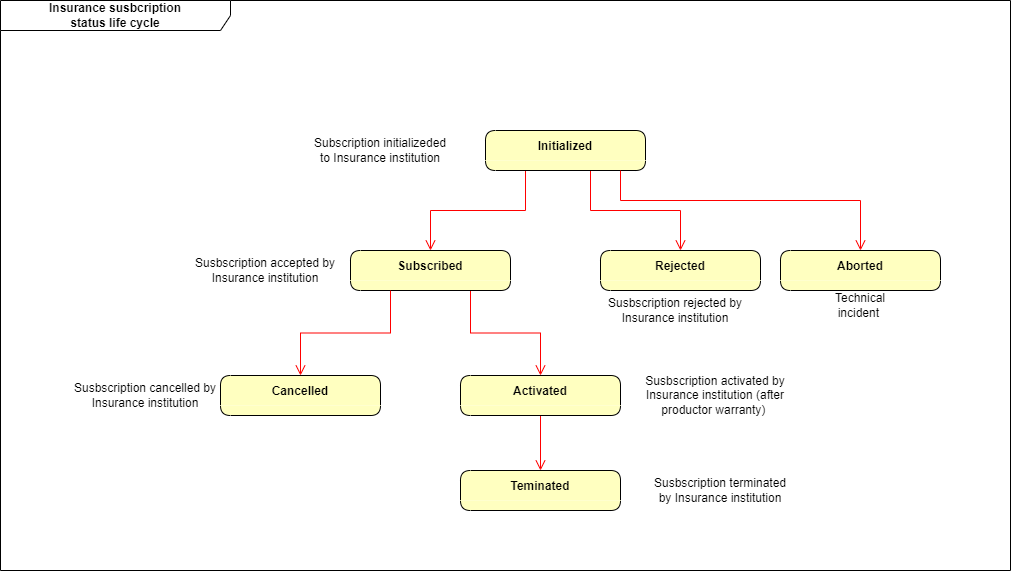

The diagram above was exported from draw.io. Its source (the exported page's mxGraphModel, read from the mxfile embedded in the PNG):
<mxGraphModel dx="1548" dy="902" grid="1" gridSize="10" guides="1" tooltips="1" connect="1" arrows="1" fold="1" page="1" pageScale="1" pageWidth="1100" pageHeight="850" background="none" math="0" shadow="0">
  <root>
    <mxCell id="0" />
    <mxCell id="1" parent="0" />
    <mxCell id="F5PNKBECq4uLS4Zrkpfn-1" value="Insurance susbcription&lt;br&gt;status life cycle" style="shape=umlFrame;whiteSpace=wrap;html=1;width=230;height=30;fillStyle=solid;shadow=0;fontStyle=1;swimlaneFillColor=#FFFFFF;" parent="1" vertex="1">
      <mxGeometry x="60" y="50" width="1010" height="570" as="geometry" />
    </mxCell>
    <mxCell id="F5PNKBECq4uLS4Zrkpfn-32" style="edgeStyle=orthogonalEdgeStyle;rounded=0;orthogonalLoop=1;jettySize=auto;html=1;entryX=0.5;entryY=0;entryDx=0;entryDy=0;fontFamily=Helvetica;fontSize=11;fontColor=default;startSize=30;endArrow=open;verticalAlign=bottom;strokeColor=#ff0000;endSize=8;" parent="1" target="F5PNKBECq4uLS4Zrkpfn-13" edge="1">
      <mxGeometry relative="1" as="geometry">
        <mxPoint x="650" y="220" as="sourcePoint" />
        <Array as="points">
          <mxPoint x="650" y="260" />
          <mxPoint x="740" y="260" />
        </Array>
      </mxGeometry>
    </mxCell>
    <mxCell id="F5PNKBECq4uLS4Zrkpfn-50" style="edgeStyle=orthogonalEdgeStyle;rounded=0;orthogonalLoop=1;jettySize=auto;html=1;exitX=0.75;exitY=1;exitDx=0;exitDy=0;fontFamily=Helvetica;fontSize=11;fontColor=default;startSize=30;endArrow=open;verticalAlign=bottom;strokeColor=#ff0000;endSize=8;" parent="1" source="F5PNKBECq4uLS4Zrkpfn-8" target="F5PNKBECq4uLS4Zrkpfn-49" edge="1">
      <mxGeometry relative="1" as="geometry" />
    </mxCell>
    <mxCell id="F5PNKBECq4uLS4Zrkpfn-8" value="Subscribed" style="swimlane;fontStyle=1;align=center;verticalAlign=middle;childLayout=stackLayout;horizontal=1;startSize=30;horizontalStack=0;resizeParent=0;resizeLast=1;container=0;fontColor=#000000;collapsible=0;rounded=1;arcSize=30;strokeColor=default;fillColor=#ffffc0;swimlaneFillColor=#ffffc0;dropTarget=0;swimlaneLine=0;" parent="1" vertex="1">
      <mxGeometry x="410" y="300" width="160" height="40" as="geometry" />
    </mxCell>
    <mxCell id="F5PNKBECq4uLS4Zrkpfn-17" value="" style="edgeStyle=orthogonalEdgeStyle;rounded=0;orthogonalLoop=1;jettySize=auto;html=1;fontFamily=Helvetica;fontSize=11;fontColor=default;startSize=30;endArrow=open;verticalAlign=bottom;strokeColor=#ff0000;endSize=8;exitX=0.25;exitY=1;exitDx=0;exitDy=0;" parent="1" source="F5PNKBECq4uLS4Zrkpfn-8" target="F5PNKBECq4uLS4Zrkpfn-18" edge="1">
      <mxGeometry relative="1" as="geometry">
        <mxPoint x="470" y="440" as="sourcePoint" />
        <mxPoint x="465" y="510" as="targetPoint" />
      </mxGeometry>
    </mxCell>
    <mxCell id="F5PNKBECq4uLS4Zrkpfn-13" value="Rejected" style="swimlane;fontStyle=1;align=center;verticalAlign=middle;childLayout=stackLayout;horizontal=1;startSize=30;horizontalStack=0;resizeParent=0;resizeLast=1;container=0;fontColor=#000000;collapsible=0;rounded=1;arcSize=30;strokeColor=default;fillColor=#ffffc0;swimlaneFillColor=#ffffc0;dropTarget=0;swimlaneLine=0;" parent="1" vertex="1">
      <mxGeometry x="660" y="300" width="160" height="40" as="geometry" />
    </mxCell>
    <mxCell id="F5PNKBECq4uLS4Zrkpfn-18" value="Cancelled" style="swimlane;fontStyle=1;align=center;verticalAlign=middle;childLayout=stackLayout;horizontal=1;startSize=30;horizontalStack=0;resizeParent=0;resizeLast=1;container=0;fontColor=#000000;collapsible=0;rounded=1;arcSize=30;strokeColor=default;fillColor=#ffffc0;swimlaneFillColor=#ffffc0;dropTarget=0;swimlaneLine=0;" parent="1" vertex="1">
      <mxGeometry x="280" y="425" width="160" height="40" as="geometry" />
    </mxCell>
    <mxCell id="F5PNKBECq4uLS4Zrkpfn-39" value="Susbscription rejected by Insurance institution" style="text;html=1;strokeColor=none;fillColor=none;align=center;verticalAlign=middle;whiteSpace=wrap;rounded=0;fontFamily=Helvetica;fontSize=12;fontColor=#000000;startSize=30;" parent="1" vertex="1">
      <mxGeometry x="660" y="340" width="150" height="40" as="geometry" />
    </mxCell>
    <mxCell id="F5PNKBECq4uLS4Zrkpfn-40" value="Susbscription accepted by Insurance institution" style="text;html=1;strokeColor=none;fillColor=none;align=center;verticalAlign=middle;whiteSpace=wrap;rounded=0;fontFamily=Helvetica;fontSize=12;fontColor=#000000;startSize=30;" parent="1" vertex="1">
      <mxGeometry x="250" y="300" width="150" height="40" as="geometry" />
    </mxCell>
    <mxCell id="F5PNKBECq4uLS4Zrkpfn-41" value="Susbscription cancelled by Insurance institution" style="text;html=1;strokeColor=none;fillColor=none;align=center;verticalAlign=middle;whiteSpace=wrap;rounded=0;fontFamily=Helvetica;fontSize=12;fontColor=#000000;startSize=30;" parent="1" vertex="1">
      <mxGeometry x="130" y="425" width="150" height="40" as="geometry" />
    </mxCell>
    <mxCell id="F5PNKBECq4uLS4Zrkpfn-44" value="Subscription initializeded to Insurance institution" style="text;html=1;strokeColor=none;fillColor=none;align=center;verticalAlign=middle;whiteSpace=wrap;rounded=0;fontFamily=Helvetica;fontSize=12;fontColor=#000000;startSize=30;" parent="1" vertex="1">
      <mxGeometry x="370" y="185" width="140" height="30" as="geometry" />
    </mxCell>
    <mxCell id="F5PNKBECq4uLS4Zrkpfn-47" style="edgeStyle=orthogonalEdgeStyle;rounded=0;orthogonalLoop=1;jettySize=auto;html=1;exitX=0.25;exitY=1;exitDx=0;exitDy=0;fontFamily=Helvetica;fontSize=11;fontColor=default;startSize=30;endArrow=open;verticalAlign=bottom;strokeColor=#ff0000;endSize=8;" parent="1" source="F5PNKBECq4uLS4Zrkpfn-46" target="F5PNKBECq4uLS4Zrkpfn-8" edge="1">
      <mxGeometry relative="1" as="geometry" />
    </mxCell>
    <mxCell id="F5PNKBECq4uLS4Zrkpfn-46" value="Initialized" style="swimlane;fontStyle=1;align=center;verticalAlign=middle;childLayout=stackLayout;horizontal=1;startSize=30;horizontalStack=0;resizeParent=0;resizeLast=1;container=0;fontColor=#000000;collapsible=0;rounded=1;arcSize=30;strokeColor=default;fillColor=#ffffc0;swimlaneFillColor=#ffffc0;dropTarget=0;swimlaneLine=0;" parent="1" vertex="1">
      <mxGeometry x="545" y="180" width="160" height="40" as="geometry" />
    </mxCell>
    <mxCell id="F5PNKBECq4uLS4Zrkpfn-52" style="edgeStyle=orthogonalEdgeStyle;rounded=0;orthogonalLoop=1;jettySize=auto;html=1;exitX=0.5;exitY=1;exitDx=0;exitDy=0;fontFamily=Helvetica;fontSize=11;fontColor=default;startSize=30;endArrow=open;verticalAlign=bottom;strokeColor=#ff0000;endSize=8;" parent="1" source="F5PNKBECq4uLS4Zrkpfn-49" target="F5PNKBECq4uLS4Zrkpfn-51" edge="1">
      <mxGeometry relative="1" as="geometry" />
    </mxCell>
    <mxCell id="F5PNKBECq4uLS4Zrkpfn-49" value="Activated" style="swimlane;fontStyle=1;align=center;verticalAlign=middle;childLayout=stackLayout;horizontal=1;startSize=30;horizontalStack=0;resizeParent=0;resizeLast=1;container=0;fontColor=#000000;collapsible=0;rounded=1;arcSize=30;strokeColor=default;fillColor=#ffffc0;swimlaneFillColor=#ffffc0;dropTarget=0;swimlaneLine=0;" parent="1" vertex="1">
      <mxGeometry x="520" y="425" width="160" height="40" as="geometry" />
    </mxCell>
    <mxCell id="F5PNKBECq4uLS4Zrkpfn-51" value="Teminated" style="swimlane;fontStyle=1;align=center;verticalAlign=middle;childLayout=stackLayout;horizontal=1;startSize=30;horizontalStack=0;resizeParent=0;resizeLast=1;container=0;fontColor=#000000;collapsible=0;rounded=1;arcSize=30;strokeColor=default;fillColor=#ffffc0;swimlaneFillColor=#ffffc0;dropTarget=0;swimlaneLine=0;" parent="1" vertex="1">
      <mxGeometry x="520" y="520" width="160" height="40" as="geometry" />
    </mxCell>
    <mxCell id="F5PNKBECq4uLS4Zrkpfn-53" value="Susbscription activated by Insurance institution (after productor warranty)&amp;nbsp;" style="text;html=1;strokeColor=none;fillColor=none;align=center;verticalAlign=middle;whiteSpace=wrap;rounded=0;fontFamily=Helvetica;fontSize=12;fontColor=#000000;startSize=30;" parent="1" vertex="1">
      <mxGeometry x="700" y="425" width="150" height="40" as="geometry" />
    </mxCell>
    <mxCell id="F5PNKBECq4uLS4Zrkpfn-54" value="Susbscription terminated by Insurance institution" style="text;html=1;strokeColor=none;fillColor=none;align=center;verticalAlign=middle;whiteSpace=wrap;rounded=0;fontFamily=Helvetica;fontSize=12;fontColor=#000000;startSize=30;" parent="1" vertex="1">
      <mxGeometry x="705" y="520" width="150" height="40" as="geometry" />
    </mxCell>
    <mxCell id="3kT0AMQGz_PiDcDKLCyD-1" value="Aborted" style="swimlane;fontStyle=1;align=center;verticalAlign=middle;childLayout=stackLayout;horizontal=1;startSize=30;horizontalStack=0;resizeParent=0;resizeLast=1;container=0;fontColor=#000000;collapsible=0;rounded=1;arcSize=30;strokeColor=default;fillColor=#ffffc0;swimlaneFillColor=#ffffc0;dropTarget=0;swimlaneLine=0;" parent="1" vertex="1">
      <mxGeometry x="840" y="300" width="160" height="40" as="geometry" />
    </mxCell>
    <mxCell id="3kT0AMQGz_PiDcDKLCyD-3" value="Technical incident&amp;nbsp;" style="text;html=1;strokeColor=none;fillColor=none;align=center;verticalAlign=middle;whiteSpace=wrap;rounded=0;fontFamily=Helvetica;fontSize=12;fontColor=#000000;startSize=30;" parent="1" vertex="1">
      <mxGeometry x="870" y="340" width="100" height="30" as="geometry" />
    </mxCell>
    <mxCell id="3kT0AMQGz_PiDcDKLCyD-4" style="edgeStyle=orthogonalEdgeStyle;rounded=0;orthogonalLoop=1;jettySize=auto;html=1;fontFamily=Helvetica;fontSize=11;fontColor=default;startSize=30;endArrow=open;verticalAlign=bottom;strokeColor=#ff0000;endSize=8;" parent="1" target="3kT0AMQGz_PiDcDKLCyD-1" edge="1">
      <mxGeometry relative="1" as="geometry">
        <mxPoint x="680" y="220" as="sourcePoint" />
        <Array as="points">
          <mxPoint x="680" y="250" />
          <mxPoint x="920" y="250" />
        </Array>
        <mxPoint x="750" y="310" as="targetPoint" />
      </mxGeometry>
    </mxCell>
  </root>
</mxGraphModel>